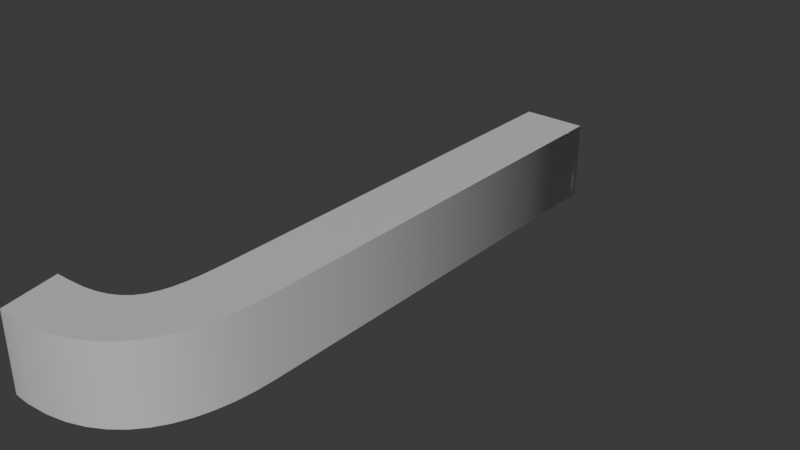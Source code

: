 # Source: J_regular.blend  (saved by Blender 4.0.36; exported with 4.5.12 LTS)
import bpy
from mathutils import Matrix  # noqa: F401  (used for matrix-valued properties, if any)

bpy.ops.wm.read_factory_settings(use_empty=True)
scene = bpy.context.scene
scene.name = 'Scene'

# ---- collections
col_collection = bpy.data.collections.new('Collection'); scene.collection.children.link(col_collection)

# ---- materials (node trees are filled in below, after node groups)
mat_material_001 = bpy.data.materials.new('Material.001')
mat_material_001.use_transparent_shadow = False

# ---- material node trees
mat_material_001.use_nodes = True; mat_material_001.node_tree.nodes.clear()
_N = mat_material_001.node_tree.nodes; _L = mat_material_001.node_tree.links
n0 = _N.new('ShaderNodeBsdfPrincipled'); n0.name = 'Principled BSDF'; n0.location = (10, 300)
n0.inputs[1].default_value = 0.3232
n0.inputs[3].default_value = 1.45
n1 = _N.new('ShaderNodeOutputMaterial'); n1.name = 'Material Output'; n1.location = (300, 300)
_L.new(n0.outputs[0], n1.inputs[0])
n1.is_active_output = True

# ---- world
world_world = bpy.data.worlds.new('World'); scene.world = world_world
world_world.use_nodes = True; world_world.node_tree.nodes.clear()
_N = world_world.node_tree.nodes; _L = world_world.node_tree.links
n0 = _N.new('ShaderNodeOutputWorld'); n0.name = 'World Output'; n0.location = (300, 300)
n1 = _N.new('ShaderNodeBackground'); n1.name = 'Background'; n1.location = (10, 300)
n1.inputs[0].default_value = (0.05088, 0.05088, 0.05088, 1.0)
_L.new(n1.outputs[0], n0.inputs[0])
n0.is_active_output = True
world_world.color = (0.05088, 0.05088, 0.05088)
world_world.use_sun_shadow = False
world_world.sun_shadow_jitter_overblur = 0.0

# ---- curves / text
txt_text_001 = bpy.data.curves.new('Text.001', 'FONT')
txt_text_001.dimensions = '2D'
txt_text_001.body = 'J'
txt_text_001.materials.append(mat_material_001)
txt_text_001.extrude = 0.3
txt_text_001.align_x = 'CENTER'
txt_text_001.align_y = 'CENTER'
txt_text_001.size = 5.0

# ---- objects
ob_text = bpy.data.objects.new('Text', txt_text_001)

# ---- transforms, parenting, visibility, modifiers, constraints
ob_text.location = (0.0, 0.0, 0.3)

# ---- collection membership
col_collection.objects.link(ob_text)

# ---- scene / render settings (as saved in the file)
scene.frame_start = 1; scene.frame_end = 250; scene.frame_set(1)
scene.render.engine = 'BLENDER_EEVEE_NEXT'
scene.cycles.sampling_pattern = 'TABULATED_SOBOL'
bpy.context.view_layer.update()

# ---- added for rendering (the .blend has no active camera and no usable light): camera, sun
cam_auto = bpy.data.cameras.new('AutoCamera')
cam_auto.lens = 50.0
cam_auto.sensor_width = 36.0
cam_auto.clip_end = 1000.0
ob_auto_camera = bpy.data.objects.new('AutoCamera', cam_auto)
scene.collection.objects.link(ob_auto_camera)
ob_auto_camera.location = (4.43613, -5.37336, 3.94891)
ob_auto_camera.rotation_euler = (1.09748, -7.21219e-08, 0.694738)
scene.camera = ob_auto_camera
light_auto_sun = bpy.data.lights.new('AutoSun', 'SUN')
light_auto_sun.energy = 3.0
light_auto_sun.angle = 0.0523599
ob_auto_sun = bpy.data.objects.new('AutoSun', light_auto_sun)
scene.collection.objects.link(ob_auto_sun)
ob_auto_sun.rotation_euler = (0.872665, 0.174533, 0.523599)
bpy.context.view_layer.update()

